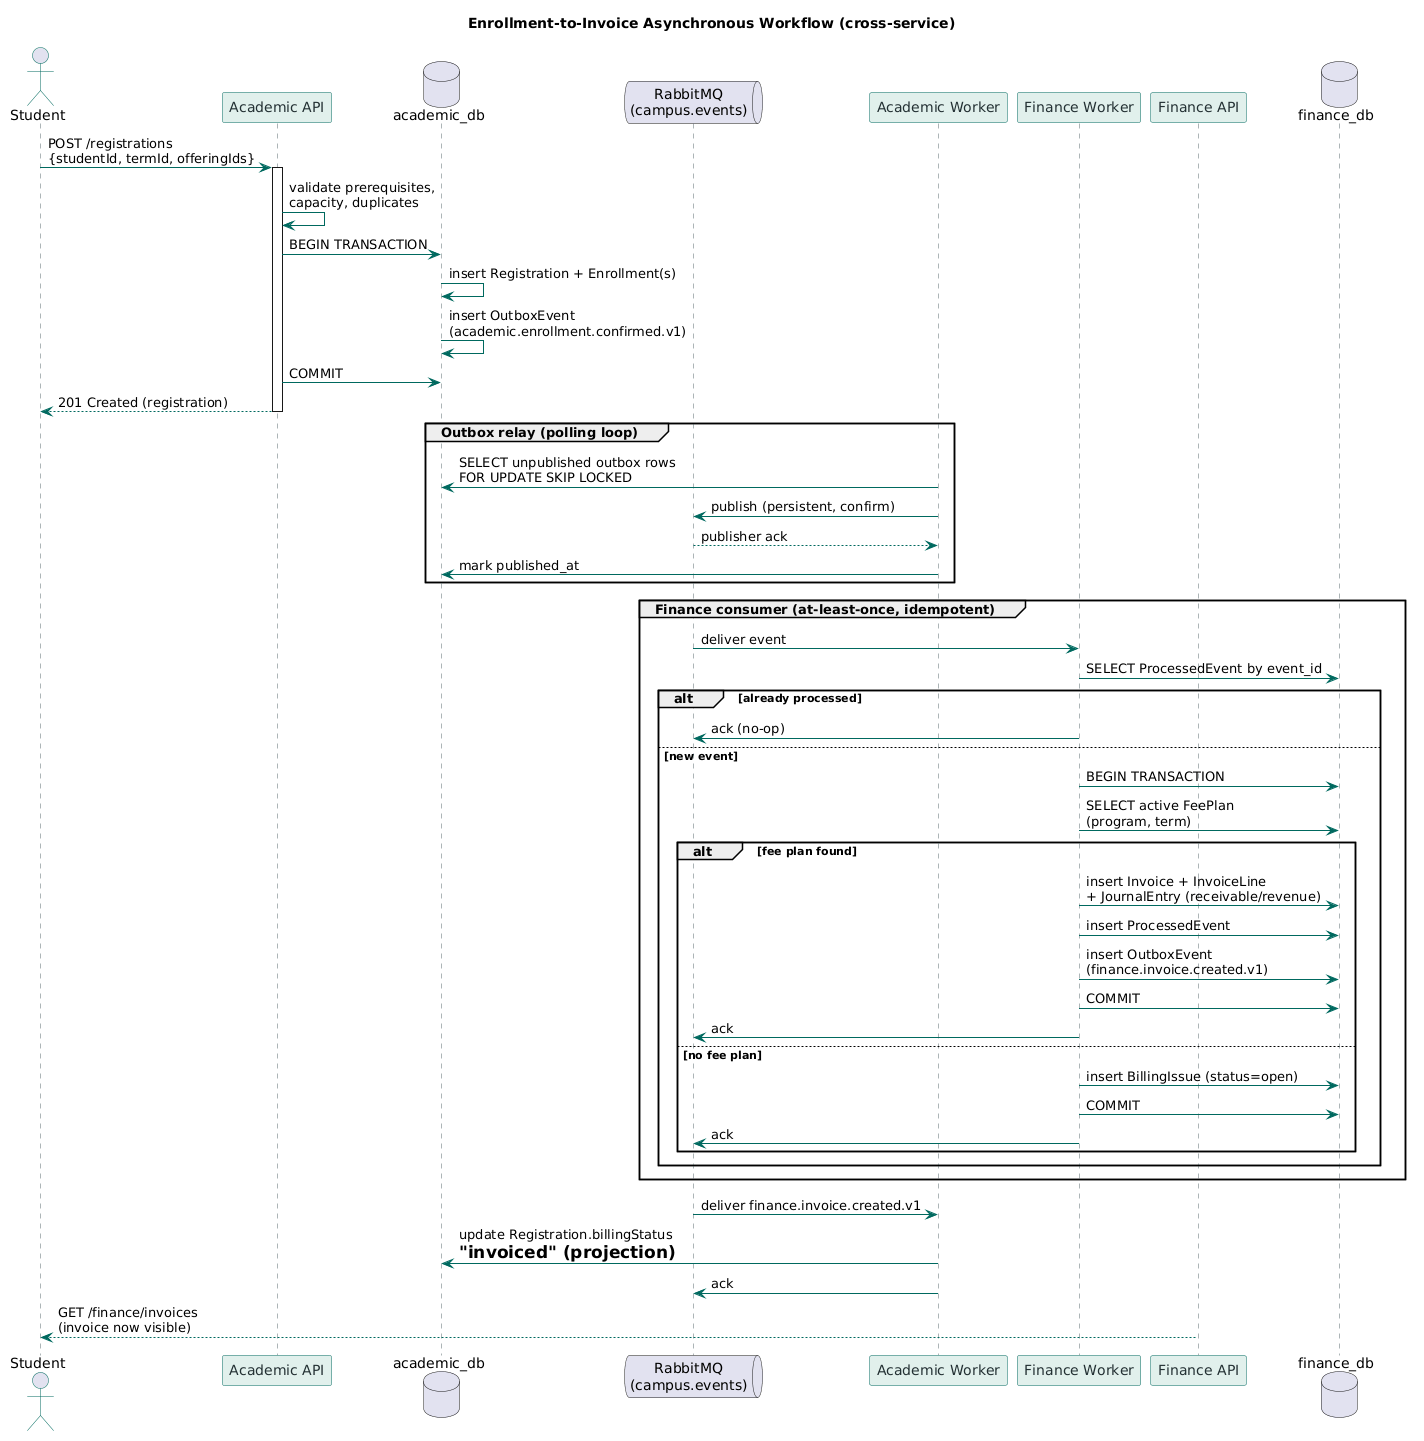

The diagram above was rendered by PlantUML. Its source (embedded in the PNG):
@startuml
skinparam backgroundColor #FFFFFF
skinparam sequence {
  ArrowColor #00695F
  LifeLineBorderColor #5B6B6E
  ParticipantBackgroundColor #E1F0EC
  ParticipantBorderColor #00695F
  ParticipantFontColor #243134
  ActorBorderColor #00695F
  BoxBackgroundColor #F3F6F5
  BoxBorderColor #5B6B6E
}
title Enrollment-to-Invoice Asynchronous Workflow (cross-service)

actor Student
participant "Academic API" as AcademicAPI
database "academic_db" as AcademicDB
queue "RabbitMQ\n(campus.events)" as Broker
participant "Academic Worker" as AcademicWorker
participant "Finance Worker" as FinanceWorker
participant "Finance API" as FinanceAPI
database "finance_db" as FinanceDB

Student -> AcademicAPI: POST /registrations\n{studentId, termId, offeringIds}
activate AcademicAPI
AcademicAPI -> AcademicAPI: validate prerequisites,\ncapacity, duplicates
AcademicAPI -> AcademicDB: BEGIN TRANSACTION
AcademicDB -> AcademicDB: insert Registration + Enrollment(s)
AcademicDB -> AcademicDB: insert OutboxEvent\n(academic.enrollment.confirmed.v1)
AcademicAPI -> AcademicDB: COMMIT
AcademicAPI --> Student: 201 Created (registration)
deactivate AcademicAPI

group Outbox relay (polling loop)
  AcademicWorker -> AcademicDB: SELECT unpublished outbox rows\nFOR UPDATE SKIP LOCKED
  AcademicWorker -> Broker: publish (persistent, confirm)
  Broker --> AcademicWorker: publisher ack
  AcademicWorker -> AcademicDB: mark published_at
end

group Finance consumer (at-least-once, idempotent)
  Broker -> FinanceWorker: deliver event
  FinanceWorker -> FinanceDB: SELECT ProcessedEvent by event_id
  alt already processed
    FinanceWorker -> Broker: ack (no-op)
  else new event
    FinanceWorker -> FinanceDB: BEGIN TRANSACTION
    FinanceWorker -> FinanceDB: SELECT active FeePlan\n(program, term)
    alt fee plan found
      FinanceWorker -> FinanceDB: insert Invoice + InvoiceLine\n+ JournalEntry (receivable/revenue)
      FinanceWorker -> FinanceDB: insert ProcessedEvent
      FinanceWorker -> FinanceDB: insert OutboxEvent\n(finance.invoice.created.v1)
      FinanceWorker -> FinanceDB: COMMIT
      FinanceWorker -> Broker: ack
    else no fee plan
      FinanceWorker -> FinanceDB: insert BillingIssue (status=open)
      FinanceWorker -> FinanceDB: COMMIT
      FinanceWorker -> Broker: ack
    end
  end
end

Broker -> AcademicWorker: deliver finance.invoice.created.v1
AcademicWorker -> AcademicDB: update Registration.billingStatus\n= "invoiced" (projection)
AcademicWorker -> Broker: ack

FinanceAPI --> Student: GET /finance/invoices\n(invoice now visible)
@enduml